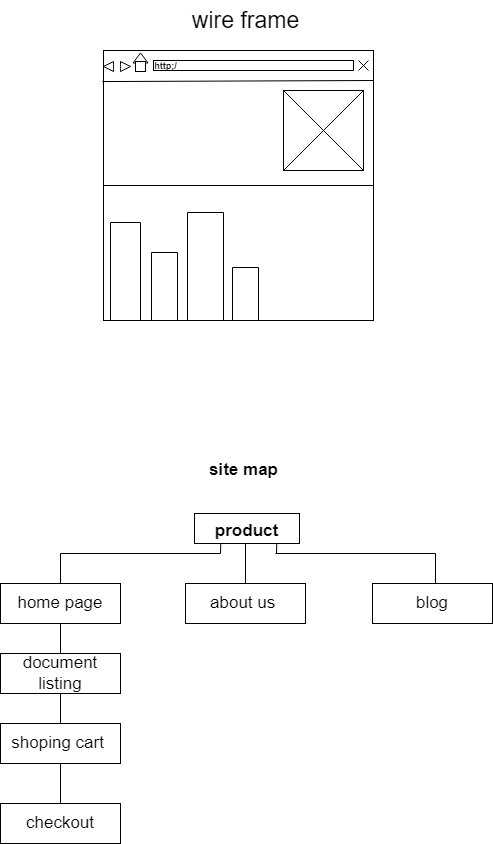

The diagram above was exported from draw.io. Its source (the exported page's mxGraphModel, read from the mxfile embedded in the PNG):
<mxGraphModel dx="868" dy="482" grid="1" gridSize="10" guides="1" tooltips="1" connect="1" arrows="1" fold="1" page="1" pageScale="1" pageWidth="850" pageHeight="1100" math="0" shadow="0">
  <root>
    <mxCell id="0" />
    <mxCell id="1" parent="0" />
    <mxCell id="Yh7wRYwNLigCUGy9mdU9-1" value="" style="whiteSpace=wrap;html=1;aspect=fixed;" vertex="1" parent="1">
      <mxGeometry x="220" y="100" width="270" height="270" as="geometry" />
    </mxCell>
    <mxCell id="Yh7wRYwNLigCUGy9mdU9-2" value="" style="rounded=0;whiteSpace=wrap;html=1;" vertex="1" parent="1">
      <mxGeometry x="270" y="110" width="200" height="10" as="geometry" />
    </mxCell>
    <mxCell id="Yh7wRYwNLigCUGy9mdU9-3" value="" style="triangle;whiteSpace=wrap;html=1;rotation=-90;" vertex="1" parent="1">
      <mxGeometry x="252" y="100" width="10" height="15" as="geometry" />
    </mxCell>
    <mxCell id="Yh7wRYwNLigCUGy9mdU9-9" value="" style="rounded=0;whiteSpace=wrap;html=1;" vertex="1" parent="1">
      <mxGeometry x="252" y="111" width="10" height="10" as="geometry" />
    </mxCell>
    <mxCell id="Yh7wRYwNLigCUGy9mdU9-12" value="" style="html=1;shadow=0;dashed=0;align=center;verticalAlign=middle;shape=mxgraph.arrows2.arrow;dy=0.6;dx=40;notch=0;rotation=-180;" vertex="1" parent="1">
      <mxGeometry x="220" y="111" width="10" height="10" as="geometry" />
    </mxCell>
    <mxCell id="Yh7wRYwNLigCUGy9mdU9-13" value="" style="html=1;shadow=0;dashed=0;align=center;verticalAlign=middle;shape=mxgraph.arrows2.arrow;dy=0.6;dx=40;notch=0;rotation=0;" vertex="1" parent="1">
      <mxGeometry x="237" y="111" width="10" height="10" as="geometry" />
    </mxCell>
    <mxCell id="Yh7wRYwNLigCUGy9mdU9-21" value="" style="endArrow=none;html=1;rounded=0;fontSize=6;" edge="1" parent="1">
      <mxGeometry width="50" height="50" relative="1" as="geometry">
        <mxPoint x="475" y="120" as="sourcePoint" />
        <mxPoint x="485" y="110" as="targetPoint" />
      </mxGeometry>
    </mxCell>
    <mxCell id="Yh7wRYwNLigCUGy9mdU9-22" value="" style="endArrow=none;html=1;rounded=0;fontSize=6;" edge="1" parent="1">
      <mxGeometry width="50" height="50" relative="1" as="geometry">
        <mxPoint x="475" y="110" as="sourcePoint" />
        <mxPoint x="485" y="120" as="targetPoint" />
      </mxGeometry>
    </mxCell>
    <mxCell id="Yh7wRYwNLigCUGy9mdU9-24" value="http;/" style="text;html=1;resizable=0;autosize=1;align=center;verticalAlign=middle;points=[];fillColor=none;strokeColor=none;rounded=0;fontSize=9;fontStyle=1" vertex="1" parent="1">
      <mxGeometry x="257" y="106" width="50" height="20" as="geometry" />
    </mxCell>
    <mxCell id="Yh7wRYwNLigCUGy9mdU9-26" value="" style="endArrow=none;html=1;rounded=0;fontSize=9;exitX=-0.004;exitY=0.115;exitDx=0;exitDy=0;exitPerimeter=0;" edge="1" parent="1" source="Yh7wRYwNLigCUGy9mdU9-1">
      <mxGeometry width="50" height="50" relative="1" as="geometry">
        <mxPoint x="300" y="270" as="sourcePoint" />
        <mxPoint x="490" y="130" as="targetPoint" />
      </mxGeometry>
    </mxCell>
    <mxCell id="Yh7wRYwNLigCUGy9mdU9-27" value="" style="whiteSpace=wrap;html=1;aspect=fixed;fontSize=9;" vertex="1" parent="1">
      <mxGeometry x="400" y="140" width="80" height="80" as="geometry" />
    </mxCell>
    <mxCell id="Yh7wRYwNLigCUGy9mdU9-28" value="" style="endArrow=none;html=1;rounded=0;fontSize=9;entryX=1;entryY=0;entryDx=0;entryDy=0;exitX=0;exitY=1;exitDx=0;exitDy=0;" edge="1" parent="1" source="Yh7wRYwNLigCUGy9mdU9-27" target="Yh7wRYwNLigCUGy9mdU9-27">
      <mxGeometry width="50" height="50" relative="1" as="geometry">
        <mxPoint x="300" y="270" as="sourcePoint" />
        <mxPoint x="350" y="220" as="targetPoint" />
      </mxGeometry>
    </mxCell>
    <mxCell id="Yh7wRYwNLigCUGy9mdU9-29" value="" style="endArrow=none;html=1;rounded=0;fontSize=9;entryX=0;entryY=0;entryDx=0;entryDy=0;exitX=1;exitY=1;exitDx=0;exitDy=0;" edge="1" parent="1" source="Yh7wRYwNLigCUGy9mdU9-27" target="Yh7wRYwNLigCUGy9mdU9-27">
      <mxGeometry width="50" height="50" relative="1" as="geometry">
        <mxPoint x="300" y="270" as="sourcePoint" />
        <mxPoint x="350" y="220" as="targetPoint" />
      </mxGeometry>
    </mxCell>
    <mxCell id="Yh7wRYwNLigCUGy9mdU9-30" value="" style="endArrow=none;html=1;rounded=0;fontSize=9;entryX=1;entryY=0.5;entryDx=0;entryDy=0;exitX=0;exitY=0.5;exitDx=0;exitDy=0;" edge="1" parent="1" source="Yh7wRYwNLigCUGy9mdU9-1" target="Yh7wRYwNLigCUGy9mdU9-1">
      <mxGeometry width="50" height="50" relative="1" as="geometry">
        <mxPoint x="300" y="270" as="sourcePoint" />
        <mxPoint x="350" y="220" as="targetPoint" />
      </mxGeometry>
    </mxCell>
    <mxCell id="Yh7wRYwNLigCUGy9mdU9-31" value="" style="rounded=0;whiteSpace=wrap;html=1;fontSize=9;rotation=90;" vertex="1" parent="1">
      <mxGeometry x="193" y="306" width="98" height="30" as="geometry" />
    </mxCell>
    <mxCell id="Yh7wRYwNLigCUGy9mdU9-32" value="" style="rounded=0;whiteSpace=wrap;html=1;fontSize=9;rotation=90;" vertex="1" parent="1">
      <mxGeometry x="247" y="323" width="68" height="26" as="geometry" />
    </mxCell>
    <mxCell id="Yh7wRYwNLigCUGy9mdU9-33" value="" style="rounded=0;whiteSpace=wrap;html=1;fontSize=9;rotation=90;" vertex="1" parent="1">
      <mxGeometry x="268" y="298" width="108" height="36" as="geometry" />
    </mxCell>
    <mxCell id="Yh7wRYwNLigCUGy9mdU9-35" value="" style="rounded=0;whiteSpace=wrap;html=1;fontSize=9;rotation=90;" vertex="1" parent="1">
      <mxGeometry x="335.5" y="330.5" width="53" height="26" as="geometry" />
    </mxCell>
    <mxCell id="Yh7wRYwNLigCUGy9mdU9-36" value="&lt;font style=&quot;font-size: 23px;&quot;&gt;wire frame&lt;/font&gt;" style="text;html=1;resizable=0;autosize=1;align=center;verticalAlign=middle;points=[];fillColor=none;strokeColor=none;rounded=0;fontSize=9;" vertex="1" parent="1">
      <mxGeometry x="297" y="50" width="130" height="40" as="geometry" />
    </mxCell>
    <mxCell id="Yh7wRYwNLigCUGy9mdU9-37" value="&lt;font style=&quot;font-size: 17px;&quot;&gt;&lt;b&gt;product&lt;/b&gt;&lt;/font&gt;" style="rounded=0;whiteSpace=wrap;html=1;fontSize=23;" vertex="1" parent="1">
      <mxGeometry x="311" y="563" width="105" height="30" as="geometry" />
    </mxCell>
    <mxCell id="Yh7wRYwNLigCUGy9mdU9-38" value="home page" style="rounded=0;whiteSpace=wrap;html=1;fontSize=17;" vertex="1" parent="1">
      <mxGeometry x="117" y="633" width="120" height="40" as="geometry" />
    </mxCell>
    <mxCell id="Yh7wRYwNLigCUGy9mdU9-39" value="document listing" style="rounded=0;whiteSpace=wrap;html=1;fontSize=17;" vertex="1" parent="1">
      <mxGeometry x="117" y="703" width="120" height="40" as="geometry" />
    </mxCell>
    <mxCell id="Yh7wRYwNLigCUGy9mdU9-40" value="about us&amp;nbsp;" style="rounded=0;whiteSpace=wrap;html=1;fontSize=17;" vertex="1" parent="1">
      <mxGeometry x="302" y="633" width="120" height="40" as="geometry" />
    </mxCell>
    <mxCell id="Yh7wRYwNLigCUGy9mdU9-41" value="blog" style="rounded=0;whiteSpace=wrap;html=1;fontSize=17;" vertex="1" parent="1">
      <mxGeometry x="489" y="633" width="120" height="40" as="geometry" />
    </mxCell>
    <mxCell id="Yh7wRYwNLigCUGy9mdU9-42" value="shoping cart&amp;nbsp;" style="rounded=0;whiteSpace=wrap;html=1;fontSize=17;" vertex="1" parent="1">
      <mxGeometry x="117" y="773" width="120" height="40" as="geometry" />
    </mxCell>
    <mxCell id="Yh7wRYwNLigCUGy9mdU9-43" value="checkout" style="rounded=0;whiteSpace=wrap;html=1;fontSize=17;" vertex="1" parent="1">
      <mxGeometry x="117" y="853" width="120" height="40" as="geometry" />
    </mxCell>
    <mxCell id="Yh7wRYwNLigCUGy9mdU9-44" value="" style="endArrow=none;html=1;rounded=0;fontSize=17;entryX=0.5;entryY=1;entryDx=0;entryDy=0;exitX=0.5;exitY=0;exitDx=0;exitDy=0;" edge="1" parent="1" source="Yh7wRYwNLigCUGy9mdU9-39" target="Yh7wRYwNLigCUGy9mdU9-38">
      <mxGeometry width="50" height="50" relative="1" as="geometry">
        <mxPoint x="300" y="833" as="sourcePoint" />
        <mxPoint x="350" y="783" as="targetPoint" />
      </mxGeometry>
    </mxCell>
    <mxCell id="Yh7wRYwNLigCUGy9mdU9-45" value="" style="endArrow=none;html=1;rounded=0;fontSize=17;entryX=0.5;entryY=1;entryDx=0;entryDy=0;exitX=0.5;exitY=0;exitDx=0;exitDy=0;" edge="1" parent="1" source="Yh7wRYwNLigCUGy9mdU9-42" target="Yh7wRYwNLigCUGy9mdU9-39">
      <mxGeometry width="50" height="50" relative="1" as="geometry">
        <mxPoint x="300" y="833" as="sourcePoint" />
        <mxPoint x="350" y="783" as="targetPoint" />
      </mxGeometry>
    </mxCell>
    <mxCell id="Yh7wRYwNLigCUGy9mdU9-46" value="" style="endArrow=none;html=1;rounded=0;fontSize=17;entryX=0.5;entryY=1;entryDx=0;entryDy=0;exitX=0.5;exitY=0;exitDx=0;exitDy=0;" edge="1" parent="1" source="Yh7wRYwNLigCUGy9mdU9-43" target="Yh7wRYwNLigCUGy9mdU9-42">
      <mxGeometry width="50" height="50" relative="1" as="geometry">
        <mxPoint x="300" y="833" as="sourcePoint" />
        <mxPoint x="350" y="783" as="targetPoint" />
      </mxGeometry>
    </mxCell>
    <mxCell id="Yh7wRYwNLigCUGy9mdU9-47" value="" style="endArrow=none;html=1;rounded=0;fontSize=17;exitX=0.5;exitY=0;exitDx=0;exitDy=0;" edge="1" parent="1" source="Yh7wRYwNLigCUGy9mdU9-40">
      <mxGeometry width="50" height="50" relative="1" as="geometry">
        <mxPoint x="300" y="833" as="sourcePoint" />
        <mxPoint x="362" y="593" as="targetPoint" />
      </mxGeometry>
    </mxCell>
    <mxCell id="Yh7wRYwNLigCUGy9mdU9-48" value="" style="endArrow=none;html=1;rounded=0;fontSize=17;entryX=0.5;entryY=0;entryDx=0;entryDy=0;" edge="1" parent="1" target="Yh7wRYwNLigCUGy9mdU9-38">
      <mxGeometry width="50" height="50" relative="1" as="geometry">
        <mxPoint x="177" y="603" as="sourcePoint" />
        <mxPoint x="350" y="783" as="targetPoint" />
      </mxGeometry>
    </mxCell>
    <mxCell id="Yh7wRYwNLigCUGy9mdU9-49" value="" style="endArrow=none;html=1;rounded=0;fontSize=17;" edge="1" parent="1">
      <mxGeometry width="50" height="50" relative="1" as="geometry">
        <mxPoint x="177" y="603" as="sourcePoint" />
        <mxPoint x="337" y="603" as="targetPoint" />
      </mxGeometry>
    </mxCell>
    <mxCell id="Yh7wRYwNLigCUGy9mdU9-50" value="" style="endArrow=none;html=1;rounded=0;fontSize=17;entryX=0.25;entryY=1;entryDx=0;entryDy=0;" edge="1" parent="1" target="Yh7wRYwNLigCUGy9mdU9-37">
      <mxGeometry width="50" height="50" relative="1" as="geometry">
        <mxPoint x="337" y="603" as="sourcePoint" />
        <mxPoint x="350" y="783" as="targetPoint" />
      </mxGeometry>
    </mxCell>
    <mxCell id="Yh7wRYwNLigCUGy9mdU9-51" value="" style="endArrow=none;html=1;rounded=0;fontSize=17;" edge="1" parent="1">
      <mxGeometry width="50" height="50" relative="1" as="geometry">
        <mxPoint x="392" y="603" as="sourcePoint" />
        <mxPoint x="552" y="603" as="targetPoint" />
      </mxGeometry>
    </mxCell>
    <mxCell id="Yh7wRYwNLigCUGy9mdU9-52" value="" style="endArrow=none;html=1;rounded=0;fontSize=17;entryX=0.25;entryY=1;entryDx=0;entryDy=0;" edge="1" parent="1">
      <mxGeometry width="50" height="50" relative="1" as="geometry">
        <mxPoint x="393" y="603" as="sourcePoint" />
        <mxPoint x="393.25" y="593" as="targetPoint" />
      </mxGeometry>
    </mxCell>
    <mxCell id="Yh7wRYwNLigCUGy9mdU9-53" value="" style="endArrow=none;html=1;rounded=0;fontSize=17;entryX=0.5;entryY=0;entryDx=0;entryDy=0;" edge="1" parent="1">
      <mxGeometry width="50" height="50" relative="1" as="geometry">
        <mxPoint x="552" y="603" as="sourcePoint" />
        <mxPoint x="552" y="633" as="targetPoint" />
      </mxGeometry>
    </mxCell>
    <mxCell id="Yh7wRYwNLigCUGy9mdU9-54" value="&lt;b&gt;site map&lt;/b&gt;" style="text;html=1;resizable=0;autosize=1;align=center;verticalAlign=middle;points=[];fillColor=none;strokeColor=none;rounded=0;fontSize=17;" vertex="1" parent="1">
      <mxGeometry x="315" y="505" width="90" height="30" as="geometry" />
    </mxCell>
  </root>
</mxGraphModel>